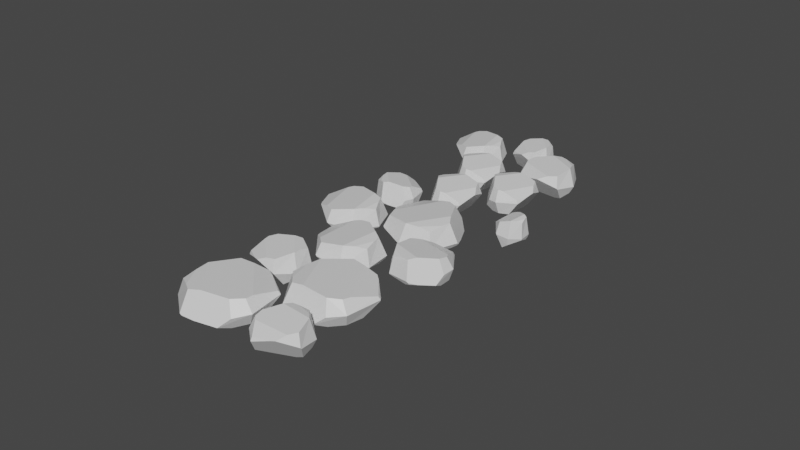 # Source: Path.blend  (saved by Blender 2.91.10; exported with 4.5.12 LTS)
import bpy
from mathutils import Matrix  # noqa: F401  (used for matrix-valued properties, if any)

bpy.ops.wm.read_factory_settings(use_empty=True)
scene = bpy.context.scene
scene.name = 'Scene'

# ---- collections
col_collection = bpy.data.collections.new('Collection'); scene.collection.children.link(col_collection)

# ---- materials (node trees are filled in below, after node groups)
mat_material = bpy.data.materials.new('Material')
mat_material.alpha_threshold = 0.0
mat_material.use_transparent_shadow = False
mat_material.line_color = (0.0, 0.0, 0.0, 1.0)

# ---- material node trees
mat_material.use_nodes = True; mat_material.node_tree.nodes.clear()
_N = mat_material.node_tree.nodes; _L = mat_material.node_tree.links
n0 = _N.new('ShaderNodeOutputMaterial'); n0.name = 'Material Output'; n0.location = (300, 300)
n1 = _N.new('ShaderNodeBsdfPrincipled'); n1.name = 'Principled BSDF'; n1.location = (10, 300)
n1.distribution = 'GGX'
n1.subsurface_method = 'BURLEY'
n1.inputs[2].default_value = 0.4
n1.inputs[3].default_value = 1.45
n1.inputs[27].default_value = (0.0, 0.0, 0.0, 1.0)
n1.inputs[28].default_value = 1.0
_L.new(n1.outputs[0], n0.inputs[0])
n0.is_active_output = True

# ---- world
world_world = bpy.data.worlds.new('World'); scene.world = world_world
world_world.use_nodes = True; world_world.node_tree.nodes.clear()
_N = world_world.node_tree.nodes; _L = world_world.node_tree.links
n0 = _N.new('ShaderNodeOutputWorld'); n0.name = 'World Output'; n0.location = (300, 300)
n1 = _N.new('ShaderNodeBackground'); n1.name = 'Background'; n1.location = (10, 300)
n1.inputs[0].default_value = (0.05088, 0.05088, 0.05088, 1.0)
_L.new(n1.outputs[0], n0.inputs[0])
n0.is_active_output = True
world_world.color = (0.05088, 0.05088, 0.05088)
world_world.use_sun_shadow = False
world_world.sun_shadow_jitter_overblur = 0.0

# ---- meshes
me_cube_013 = bpy.data.meshes.new('Cube.013')
me_cube_013.from_pydata([(3.878, -17.4, 0.9222), (4.988, -16.29, 0.627), (3.768, -17.51, 0.627), (3.538, -16.9, 0.627), (5.217, -16.9, 0.627), (4.965, -16.32, 0.6882), (4.344, -17.73, 0.627), (4.378, -17.73, 0.599), (5.101, -17.21, 0.627), (4.378, -17.7, 0.5609), (4.581, -17.62, 0.5442), (4.955, -17.41, 0.4843), (4.98, -16.3, 0.6073), (3.775, -16.3, 0.6455), (3.756, -16.33, 0.627), (4.941, -16.28, 0.627), (4.349, -16.15, 0.7421), (4.487, -16.17, 0.7234), (3.776, -17.51, 0.6059), (3.634, -16.9, 0.4774), (4.257, -17.64, 0.5267), (3.783, -16.66, 0.3767), (5.068, -16.9, 0.3937), (4.974, -17.18, 0.3953), (4.959, -16.6, 0.3832), (3.963, -16.7, 0.3435), (4.435, -17.23, 0.3738), (4.154, -17.46, 0.958), (3.822, -17.15, 0.9555), (3.75, -16.9, 0.9578), (4.338, -17.52, 0.9614), (5.076, -16.9, 0.8477), (5.037, -16.76, 0.8292), (4.977, -17.13, 0.8903), (3.858, -16.38, 0.8693), (4.106, -16.28, 0.8321), (4.525, -17.38, 0.968), (3.751, -16.9, 0.9579), (2.879, -0.1378, 0.1157), (0.4114, -2.413, 0.2019), (3.02, -0.04056, -0.21), (3.466, -1.323, -0.1244), (-0.03456, -1.131, 0.1163), (0.4794, -2.345, 0.254), (1.832, 0.4723, -0.1697), (1.752, 0.4547, -0.1912), (0.2254, -0.5081, 0.03954), (1.739, 0.3896, -0.2237), (1.306, 0.2436, -0.1955), (0.4941, -0.1845, -0.1583), (0.4208, -2.407, 0.1802), (2.945, -2.53, 0.04483), (2.981, -2.486, 0.01899), (0.5076, -2.455, 0.1986), (1.77, -2.745, 0.2517), (1.478, -2.697, 0.2495), (2.997, -0.06409, -0.2279), (3.22, -1.37, -0.2569), (1.976, 0.2367, -0.2625), (2.864, -1.888, -0.2873), (0.2023, -1.24, -0.1332), (0.4149, -0.6735, -0.1995), (0.4112, -1.873, -0.101), (2.48, -1.805, -0.3011), (1.535, -0.6435, -0.3072), (2.318, 0.03257, 0.1786), (2.993, -0.6605, 0.1901), (3.13, -1.168, 0.2294), (1.94, 0.1639, 0.1979), (0.3294, -1.061, 0.3119), (0.3985, -1.364, 0.3157), (0.562, -0.5972, 0.2961), (2.848, -2.261, 0.2594), (2.312, -2.467, 0.2794), (1.543, -0.08525, 0.257), (3.128, -1.176, 0.2303), (1.174, -3.31, 0.3238), (-1.793, -4.826, 0.3907), (1.35, -3.271, -0.0003051), (1.428, -4.609, 0.1004), (-1.872, -3.489, 0.29), (-1.713, -4.776, 0.4433), (0.3511, -2.466, 0.01953), (0.271, -2.463, -0.002992), (-1.454, -2.967, 0.2126), (0.2422, -2.523, -0.03523), (-0.2112, -2.547, -0.01222), (-1.102, -2.739, 0.01649), (-1.782, -4.824, 0.3691), (0.6005, -5.615, 0.2706), (0.6473, -5.584, 0.2449), (-1.713, -4.892, 0.3891), (-0.5878, -5.499, 0.4621), (-0.854, -5.376, 0.4554), (1.322, -3.289, -0.01845), (1.186, -4.596, -0.03514), (0.4296, -2.734, -0.0696), (0.7096, -4.998, -0.06695), (-1.664, -3.668, 0.04476), (-1.307, -3.187, -0.02246), (-1.635, -4.326, 0.08424), (0.3665, -4.818, -0.08683), (-0.2253, -3.46, -0.1144), (0.6811, -2.996, 0.3775), (1.14, -3.835, 0.4034), (1.133, -4.355, 0.4481), (0.3547, -2.77, 0.3905), (-1.515, -3.508, 0.4901), (-1.53, -3.816, 0.4969), (-1.168, -3.127, 0.4744), (0.5695, -5.322, 0.4818), (0.002929, -5.376, 0.4955), (-0.09264, -2.9, 0.4456), (1.129, -4.361, 0.4491), (-1.372, -2.384, 0.4017), (-1.363, -0.3269, 0.1284), (-1.431, -2.57, 0.1047), (-2.194, -2.197, 0.1405), (-0.6001, -0.7006, 0.09253), (-1.353, -0.3718, 0.1891), (-0.6912, -2.264, 0.07777), (-0.6685, -2.227, 0.04906), (-0.4349, -1.098, 0.08101), (-0.6971, -2.202, 0.01217), (-0.5778, -1.945, -0.006489), (-0.4271, -1.402, -0.06665), (-1.366, -0.3393, 0.1086), (-2.504, -1.415, 0.1812), (-2.502, -1.455, 0.162), (-1.422, -0.3517, 0.1306), (-2.079, -0.7611, 0.2687), (-1.934, -0.6555, 0.2452), (-1.435, -2.555, 0.08372), (-2.13, -2.104, -0.0116), (-0.8723, -2.25, -0.01558), (-2.222, -1.738, -0.1049), (-0.7837, -0.8214, -0.1363), (-0.6231, -1.171, -0.1454), (-1.157, -0.6347, -0.1293), (-2.024, -1.611, -0.145), (-1.095, -1.696, -0.1538), (-1.049, -2.197, 0.4267), (-1.649, -2.192, 0.4489), (-1.933, -2.025, 0.465), (-0.827, -2.084, 0.4223), (-0.694, -0.8376, 0.3171), (-0.8616, -0.7375, 0.3065), (-0.5821, -1.139, 0.3518), (-2.31, -1.431, 0.3984), (-2.176, -1.107, 0.3593), (-0.7662, -1.792, 0.4299), (-1.935, -2.021, 0.4652), (0.9566, -6.131, 0.4793), (3.547, -6.449, 0.2543), (0.7331, -6.163, 0.1775), (1.276, -5.245, 0.1486), (3.004, -7.366, 0.2832), (3.489, -6.431, 0.314), (1.048, -7.113, 0.2274), (1.092, -7.156, 0.202), (2.489, -7.537, 0.2792), (1.127, -7.139, 0.1636), (1.439, -7.317, 0.1619), (2.108, -7.578, 0.1283), (3.532, -6.451, 0.2342), (2.289, -4.921, 0.1757), (2.238, -4.927, 0.1562), (3.522, -6.372, 0.2503), (3.068, -5.468, 0.3156), (3.187, -5.666, 0.3084), (0.7533, -6.169, 0.1569), (1.389, -5.395, 0.006931), (1.084, -6.93, 0.1187), (1.86, -5.356, -0.08586), (2.874, -7.223, 0.03825), (2.419, -7.392, 0.03712), (3.145, -6.779, 0.01383), (2.001, -5.628, -0.1039), (1.804, -6.765, -0.02673), (1.16, -6.535, 0.5382), (1.224, -5.789, 0.5036), (1.461, -5.448, 0.496), (1.281, -6.82, 0.5572), (2.837, -7.145, 0.4924), (2.979, -6.953, 0.4682), (2.446, -7.24, 0.5308), (2.246, -5.068, 0.4074), (2.641, -5.279, 0.3883), (1.643, -6.92, 0.5766), (1.466, -5.445, 0.4961), (-0.02052, -6.527, 0.5409), (-0.6758, -8.73, 0.4983), (-0.01828, -6.455, 0.2289), (0.6858, -7.048, 0.2596), (-1.38, -8.138, 0.4675), (-0.6518, -8.661, 0.553), (-0.8764, -6.564, 0.279), (-0.9201, -6.605, 0.2564), (-1.45, -7.686, 0.4231), (-0.9107, -6.652, 0.2217), (-1.109, -6.887, 0.2382), (-1.431, -7.421, 0.2473), (-0.6756, -8.726, 0.4775), (0.8145, -7.927, 0.3656), (0.8167, -7.891, 0.3427), (-0.6063, -8.722, 0.4943), (0.2335, -8.445, 0.5459), (0.04678, -8.519, 0.5429), (-0.02657, -6.479, 0.21), (0.5395, -7.176, 0.1257), (-0.7266, -6.663, 0.1793), (0.5031, -7.611, 0.06931), (-1.241, -8.145, 0.2217), (-1.318, -7.743, 0.1844), (-0.902, -8.443, 0.2269), (0.2496, -7.697, 0.05564), (-0.6929, -7.343, 0.09195), (-0.3956, -6.617, 0.6041), (0.2327, -6.789, 0.5913), (0.4895, -7.037, 0.6083), (-0.6569, -6.67, 0.625), (-1.164, -7.948, 0.6653), (-1.021, -8.103, 0.6561), (-1.187, -7.593, 0.6729), (0.698, -7.78, 0.586), (0.4591, -8.087, 0.5908), (-0.7947, -6.95, 0.6675), (0.4906, -7.042, 0.6089), (0.7376, -8.663, 0.5955), (3.237, -10.3, 0.4548), (0.5154, -8.602, 0.2867), (1.537, -7.94, 0.2572), (2.215, -10.96, 0.4843), (3.181, -10.25, 0.5125), (0.3507, -9.725, 0.3639), (0.3758, -9.793, 0.3407), (1.603, -10.88, 0.4677), (0.4232, -9.795, 0.3028), (0.6507, -10.13, 0.3139), (1.203, -10.74, 0.3055), (3.222, -10.29, 0.4342), (2.733, -8.114, 0.3092), (2.68, -8.096, 0.2882), (3.25, -10.21, 0.4485), (3.241, -9.054, 0.4834), (3.262, -9.316, 0.4835), (0.5345, -8.619, 0.2668), (1.587, -8.158, 0.1213), (0.4887, -9.564, 0.2527), (2.095, -8.359, 0.04191), (2.172, -10.76, 0.232), (1.622, -10.71, 0.2201), (2.676, -10.45, 0.2075), (2.102, -8.708, 0.03315), (1.318, -9.764, 0.1257), (0.7357, -9.174, 0.6683), (1.182, -8.447, 0.6217), (1.597, -8.218, 0.6149), (0.7125, -9.524, 0.6964), (2.141, -10.64, 0.6848), (2.386, -10.51, 0.6614), (1.691, -10.54, 0.7132), (2.598, -8.228, 0.5429), (2.896, -8.643, 0.5398), (1.03, -9.805, 0.7286), (1.604, -8.218, 0.6152), (2.99, -14.14, 0.7911), (1.144, -13.16, 0.6324), (3.047, -14.27, 0.488), (2.379, -14.75, 0.5599), (1.812, -12.67, 0.5605), (1.203, -13.17, 0.6899), (3.118, -13.48, 0.4625), (3.089, -13.44, 0.4356), (2.229, -12.71, 0.5239), (3.045, -13.46, 0.401), (2.873, -13.23, 0.394), (2.458, -12.85, 0.3609), (1.147, -13.17, 0.6122), (1.569, -14.66, 0.6494), (1.599, -14.67, 0.6281), (1.138, -13.22, 0.6345), (1.223, -13.99, 0.7628), (1.193, -13.81, 0.7422), (3.026, -14.26, 0.4682), (2.288, -14.65, 0.413), (2.998, -13.63, 0.3746), (1.905, -14.55, 0.3424), (1.771, -12.88, 0.3311), (2.146, -12.91, 0.2996), (1.439, -13.12, 0.3561), (1.877, -14.32, 0.3055), (2.379, -13.56, 0.2726), (2.985, -13.77, 0.8192), (2.708, -14.29, 0.8542), (2.436, -14.46, 0.8852), (2.989, -13.52, 0.8164), (1.945, -12.82, 0.7774), (1.778, -12.92, 0.7759), (2.267, -12.87, 0.793), (1.729, -14.5, 0.8596), (1.501, -14.23, 0.8357), (2.766, -13.34, 0.8386), (2.431, -14.46, 0.8857), (5.22, -14.35, 0.7222), (3.373, -13.38, 0.5635), (5.276, -14.48, 0.419), (4.608, -14.97, 0.4909), (4.041, -12.89, 0.4915), (3.433, -13.39, 0.6209), (5.348, -13.7, 0.3935), (5.319, -13.66, 0.3666), (4.459, -12.93, 0.455), (5.275, -13.67, 0.3321), (5.103, -13.45, 0.3251), (4.688, -13.06, 0.2919), (3.377, -13.38, 0.5432), (3.798, -14.87, 0.5804), (3.829, -14.89, 0.5592), (3.368, -13.44, 0.5655), (3.453, -14.2, 0.6938), (3.423, -14.03, 0.6733), (5.256, -14.48, 0.3992), (4.518, -14.87, 0.344), (5.227, -13.85, 0.3057), (4.135, -14.77, 0.2735), (4.001, -13.1, 0.2622), (4.376, -13.12, 0.2307), (3.668, -13.33, 0.2871), (4.106, -14.54, 0.2365), (4.609, -13.78, 0.2036), (5.215, -13.99, 0.7503), (4.938, -14.5, 0.7852), (4.665, -14.67, 0.8162), (5.219, -13.74, 0.7474), (4.175, -13.04, 0.7084), (4.008, -13.14, 0.7069), (4.497, -13.09, 0.724), (3.959, -14.72, 0.7906), (3.73, -14.45, 0.7668), (4.996, -13.55, 0.7696), (4.661, -14.67, 0.8167), (4.167, -12.25, 0.6623), (2.321, -11.28, 0.5035), (4.224, -12.38, 0.3591), (3.556, -12.87, 0.431), (2.989, -10.79, 0.4316), (2.38, -11.29, 0.561), (4.295, -11.6, 0.3336), (4.266, -11.56, 0.3067), (3.406, -10.83, 0.3951), (4.222, -11.57, 0.2721), (4.05, -11.35, 0.2652), (3.635, -10.96, 0.232), (2.324, -11.28, 0.4833), (2.746, -12.77, 0.5205), (2.776, -12.79, 0.4993), (2.315, -11.34, 0.5056), (2.4, -12.1, 0.6339), (2.37, -11.93, 0.6133), (4.203, -12.38, 0.3393), (3.465, -12.76, 0.2841), (4.175, -11.74, 0.2457), (3.082, -12.67, 0.2135), (2.948, -11.0, 0.2022), (3.323, -11.02, 0.1708), (2.616, -11.23, 0.2272), (3.054, -12.44, 0.1766), (3.556, -11.68, 0.1437), (4.162, -11.89, 0.6903), (3.885, -12.4, 0.7253), (3.613, -12.57, 0.7563), (4.166, -11.64, 0.6875), (3.122, -10.94, 0.6485), (2.955, -11.04, 0.647), (3.444, -10.99, 0.6641), (2.906, -12.62, 0.7307), (2.678, -12.35, 0.7068), (3.943, -11.45, 0.7097), (3.608, -12.57, 0.7568), (3.351, -8.142, 0.4886), (5.861, -7.66, 0.2272), (3.131, -8.228, 0.1894), (3.363, -7.205, 0.1661), (5.629, -8.684, 0.2504), (5.805, -7.664, 0.2878), (3.714, -9.028, 0.2225), (3.767, -9.054, 0.196), (5.197, -8.997, 0.2505), (3.792, -9.026, 0.1574), (4.138, -9.101, 0.1493), (4.842, -9.145, 0.1039), (5.846, -7.666, 0.2072), (4.217, -6.6, 0.1849), (4.17, -6.62, 0.1659), (5.814, -7.596, 0.2245), (5.121, -6.886, 0.3076), (5.292, -7.036, 0.2962), (3.15, -8.227, 0.1685), (3.504, -7.307, 0.02103), (3.686, -8.842, 0.1159), (3.928, -7.126, -0.07706), (5.448, -8.58, 0.009142), (5.071, -8.874, 0.01142), (5.567, -8.082, -0.01266), (4.141, -7.338, -0.1006), (4.303, -8.467, -0.03627), (3.667, -8.463, 0.5395), (3.501, -7.743, 0.5142), (3.62, -7.352, 0.5083), (3.867, -8.696, 0.5532), (5.42, -8.534, 0.4646), (5.494, -8.31, 0.4413), (5.084, -8.741, 0.5066), (4.236, -6.758, 0.415), (4.669, -6.838, 0.3882), (4.237, -8.681, 0.5667), (3.624, -7.348, 0.5083), (2.154, -4.481, 0.3739), (3.603, -3.034, 0.07773), (2.011, -4.624, 0.07773), (1.71, -3.829, 0.07773), (3.903, -3.829, 0.07773), (3.573, -3.064, 0.1391), (2.762, -4.907, 0.07773), (2.807, -4.901, 0.04963), (3.751, -4.232, 0.07773), (2.807, -4.869, 0.01142), (3.072, -4.766, -0.005292), (3.561, -4.483, -0.06542), (3.593, -3.044, 0.05798), (2.019, -3.043, 0.09628), (1.994, -3.077, 0.07773), (3.542, -3.011, 0.07773), (2.769, -2.842, 0.1932), (2.95, -2.867, 0.1745), (2.021, -4.614, 0.05656), (1.835, -3.829, -0.07226), (2.649, -4.789, -0.02285), (2.029, -3.516, -0.1733), (3.708, -3.829, -0.1563), (3.585, -4.194, -0.1546), (3.565, -3.439, -0.1668), (2.264, -3.564, -0.2066), (2.881, -4.257, -0.1762), (2.515, -4.56, 0.4097), (2.08, -4.146, 0.4072), (1.986, -3.829, 0.4096), (2.754, -4.629, 0.4132), (3.719, -3.829, 0.2991), (3.667, -3.645, 0.2805), (3.589, -4.119, 0.3419), (2.128, -3.152, 0.3208), (2.452, -3.013, 0.2835), (2.999, -4.457, 0.4198), (1.988, -3.825, 0.4097), (5.183, -15.66, 0.7802), (7.339, -15.25, 0.5144), (4.998, -15.74, 0.482), (5.197, -14.86, 0.462), (7.14, -16.13, 0.5343), (7.29, -15.25, 0.575), (5.498, -16.42, 0.5104), (5.544, -16.44, 0.4837), (6.769, -16.39, 0.5344), (5.566, -16.42, 0.4452), (5.862, -16.48, 0.436), (6.466, -16.52, 0.3886), (7.327, -15.25, 0.4945), (5.93, -14.34, 0.4808), (5.889, -14.36, 0.4619), (7.299, -15.19, 0.5121), (6.704, -14.58, 0.5996), (6.85, -14.71, 0.5872), (5.015, -15.73, 0.4611), (5.321, -14.95, 0.3166), (5.476, -16.26, 0.4049), (5.685, -14.79, 0.2183), (6.987, -16.04, 0.2946), (6.664, -16.29, 0.2968), (7.09, -15.61, 0.2744), (5.868, -14.98, 0.1935), (6.006, -15.94, 0.2528), (5.454, -15.93, 0.8289), (5.311, -15.31, 0.8068), (5.414, -14.98, 0.8021), (5.625, -16.13, 0.8411), (6.958, -15.99, 0.7491), (7.022, -15.8, 0.7265), (6.67, -16.17, 0.7911), (5.943, -14.47, 0.7096), (6.315, -14.54, 0.6814), (5.943, -16.12, 0.8536), (5.418, -14.98, 0.8021), (2.047, -16.87, 0.9461), (3.007, -14.87, 0.6519), (1.929, -17.05, 0.6503), (1.343, -16.34, 0.6665), (3.593, -15.58, 0.6357), (2.991, -14.91, 0.7132), (2.799, -17.08, 0.6355), (2.84, -17.06, 0.6069), (3.578, -16.05, 0.6318), (2.826, -17.03, 0.5692), (3.061, -16.83, 0.5504), (3.46, -16.36, 0.4877), (2.999, -14.88, 0.6322), (1.387, -15.43, 0.6925), (1.371, -15.47, 0.6738), (2.937, -14.87, 0.6531), (2.093, -14.97, 0.7818), (2.285, -14.93, 0.7602), (1.934, -17.04, 0.6292), (1.46, -16.29, 0.515), (2.634, -17.0, 0.5384), (1.542, -15.9, 0.4161), (3.376, -15.64, 0.4048), (3.377, -16.06, 0.4026), (3.092, -15.29, 0.4021), (1.798, -15.87, 0.3788), (2.675, -16.37, 0.39), (2.448, -16.83, 0.9757), (1.857, -16.55, 0.9855), (1.65, -16.26, 0.994), (2.718, -16.81, 0.9747), (3.42, -15.65, 0.8594), (3.301, -15.48, 0.8443), (3.392, -16.0, 0.8995), (1.552, -15.51, 0.9135), (1.834, -15.26, 0.8739), (2.909, -16.55, 0.9805), (1.65, -16.26, 0.9941), (5.384, -9.664, 0.5085), (4.197, -10.97, 0.4114), (5.404, -9.666, 0.203), (5.68, -10.29, 0.2434), (3.922, -10.34, 0.3709), (4.238, -10.92, 0.467), (4.789, -9.456, 0.226), (4.745, -9.474, 0.2019), (4.026, -10.01, 0.3327), (4.735, -9.514, 0.1672), (4.522, -9.608, 0.1739), (4.125, -9.868, 0.1648), (4.199, -10.97, 0.3911), (5.472, -10.92, 0.3367), (5.485, -10.9, 0.3148), (4.247, -10.98, 0.4096), (4.909, -11.06, 0.4888), (4.757, -11.05, 0.4793), (5.39, -9.683, 0.1838), (5.536, -10.36, 0.1055), (4.855, -9.588, 0.1306), (5.363, -10.65, 0.04178), (4.008, -10.43, 0.133), (4.091, -10.13, 0.1008), (4.137, -10.74, 0.1429), (5.163, -10.63, 0.01969), (4.647, -10.08, 0.03441), (5.102, -9.594, 0.5584), (5.468, -9.916, 0.5609), (5.558, -10.17, 0.5808), (4.908, -9.543, 0.5706), (4.135, -10.25, 0.5746), (4.179, -10.4, 0.5671), (4.239, -9.995, 0.5873), (5.447, -10.74, 0.5525), (5.182, -10.88, 0.5454), (4.721, -9.683, 0.6039), (5.557, -10.17, 0.5814), (-0.7728, -11.65, 0.8287), (0.4946, -11.83, 0.5691), (-0.8659, -11.69, 0.5322), (-0.602, -11.25, 0.5182), (0.2307, -12.27, 0.583), (0.4632, -11.81, 0.6292), (-0.715, -12.15, 0.5562), (-0.6923, -12.17, 0.5296), (-0.01863, -12.35, 0.5811), (-0.6734, -12.17, 0.4916), (-0.5221, -12.26, 0.4822), (-0.1959, -12.39, 0.4354), (0.4884, -11.83, 0.5493), (-0.1127, -11.09, 0.5407), (-0.1363, -11.09, 0.5218), (0.4824, -11.79, 0.5672), (0.2584, -11.34, 0.6575), (0.3167, -11.44, 0.6445), (-0.8551, -11.7, 0.5114), (-0.5398, -11.33, 0.3734), (-0.692, -12.07, 0.4525), (-0.3069, -11.33, 0.2771), (0.1799, -12.22, 0.3456), (-0.04057, -12.31, 0.3459), (0.312, -12.01, 0.3284), (-0.2374, -11.46, 0.2514), (-0.3358, -12.01, 0.3041), (-0.6768, -11.84, 0.8754), (-0.6447, -11.48, 0.8574), (-0.5299, -11.31, 0.8549), (-0.6192, -11.97, 0.8863), (0.1389, -12.14, 0.7968), (0.2089, -12.05, 0.7757), (-0.05234, -12.18, 0.8371), (-0.1452, -11.14, 0.7669), (0.04762, -11.24, 0.7387), (-0.4446, -12.02, 0.899), (-0.5272, -11.31, 0.855)], [], [(18, 2, 3, 19), (36, 37, 29, 28, 27, 30), (12, 15, 1), (34, 37, 36, 33, 31, 32, 35), (15, 17, 5, 1), (27, 28, 0), (9, 10, 7), (22, 4, 8, 11, 23), (22, 23, 26, 25, 24), (35, 32, 5, 17, 16), (19, 3, 14, 21), (9, 7, 6, 2, 18, 20), (19, 21, 25, 26, 20, 18), (14, 13, 16, 17, 15, 12, 24, 25, 21), (20, 26, 23, 11, 10, 9), (12, 1, 4, 22, 24), (33, 36, 30, 6, 7, 10, 11, 8), (2, 0, 28, 29, 3), (6, 30, 27, 0, 2), (13, 34, 35, 16), (3, 29, 37, 34, 13, 14), (1, 5, 32, 31, 4), (4, 31, 33, 8), (56, 40, 41, 57), (74, 75, 67, 66, 65, 68), (50, 53, 39), (72, 75, 74, 71, 69, 70, 73), (53, 55, 43, 39), (65, 66, 38), (47, 48, 45), (60, 42, 46, 49, 61), (60, 61, 64, 63, 62), (73, 70, 43, 55, 54), (57, 41, 52, 59), (47, 45, 44, 40, 56, 58), (57, 59, 63, 64, 58, 56), (52, 51, 54, 55, 53, 50, 62, 63, 59), (58, 64, 61, 49, 48, 47), (50, 39, 42, 60, 62), (71, 74, 68, 44, 45, 48, 49, 46), (40, 38, 66, 67, 41), (44, 68, 65, 38, 40), (51, 72, 73, 54), (41, 67, 75, 72, 51, 52), (39, 43, 70, 69, 42), (42, 69, 71, 46), (94, 78, 79, 95), (112, 113, 105, 104, 103, 106), (88, 91, 77), (110, 113, 112, 109, 107, 108, 111), (91, 93, 81, 77), (103, 104, 76), (85, 86, 83), (98, 80, 84, 87, 99), (98, 99, 102, 101, 100), (111, 108, 81, 93, 92), (95, 79, 90, 97), (85, 83, 82, 78, 94, 96), (95, 97, 101, 102, 96, 94), (90, 89, 92, 93, 91, 88, 100, 101, 97), (96, 102, 99, 87, 86, 85), (88, 77, 80, 98, 100), (109, 112, 106, 82, 83, 86, 87, 84), (78, 76, 104, 105, 79), (82, 106, 103, 76, 78), (89, 110, 111, 92), (79, 105, 113, 110, 89, 90), (77, 81, 108, 107, 80), (80, 107, 109, 84), (132, 116, 117, 133), (150, 151, 143, 142, 141, 144), (126, 129, 115), (148, 151, 150, 147, 145, 146, 149), (129, 131, 119, 115), (141, 142, 114), (123, 124, 121), (136, 118, 122, 125, 137), (136, 137, 140, 139, 138), (149, 146, 119, 131, 130), (133, 117, 128, 135), (123, 121, 120, 116, 132, 134), (133, 135, 139, 140, 134, 132), (128, 127, 130, 131, 129, 126, 138, 139, 135), (134, 140, 137, 125, 124, 123), (126, 115, 118, 136, 138), (147, 150, 144, 120, 121, 124, 125, 122), (116, 114, 142, 143, 117), (120, 144, 141, 114, 116), (127, 148, 149, 130), (117, 143, 151, 148, 127, 128), (115, 119, 146, 145, 118), (118, 145, 147, 122), (170, 154, 155, 171), (188, 189, 181, 180, 179, 182), (164, 167, 153), (186, 189, 188, 185, 183, 184, 187), (167, 169, 157, 153), (179, 180, 152), (161, 162, 159), (174, 156, 160, 163, 175), (174, 175, 178, 177, 176), (187, 184, 157, 169, 168), (171, 155, 166, 173), (161, 159, 158, 154, 170, 172), (171, 173, 177, 178, 172, 170), (166, 165, 168, 169, 167, 164, 176, 177, 173), (172, 178, 175, 163, 162, 161), (164, 153, 156, 174, 176), (185, 188, 182, 158, 159, 162, 163, 160), (154, 152, 180, 181, 155), (158, 182, 179, 152, 154), (165, 186, 187, 168), (155, 181, 189, 186, 165, 166), (153, 157, 184, 183, 156), (156, 183, 185, 160), (208, 192, 193, 209), (226, 227, 219, 218, 217, 220), (202, 205, 191), (224, 227, 226, 223, 221, 222, 225), (205, 207, 195, 191), (217, 218, 190), (199, 200, 197), (212, 194, 198, 201, 213), (212, 213, 216, 215, 214), (225, 222, 195, 207, 206), (209, 193, 204, 211), (199, 197, 196, 192, 208, 210), (209, 211, 215, 216, 210, 208), (204, 203, 206, 207, 205, 202, 214, 215, 211), (210, 216, 213, 201, 200, 199), (202, 191, 194, 212, 214), (223, 226, 220, 196, 197, 200, 201, 198), (192, 190, 218, 219, 193), (196, 220, 217, 190, 192), (203, 224, 225, 206), (193, 219, 227, 224, 203, 204), (191, 195, 222, 221, 194), (194, 221, 223, 198), (246, 230, 231, 247), (264, 265, 257, 256, 255, 258), (240, 243, 229), (262, 265, 264, 261, 259, 260, 263), (243, 245, 233, 229), (255, 256, 228), (237, 238, 235), (250, 232, 236, 239, 251), (250, 251, 254, 253, 252), (263, 260, 233, 245, 244), (247, 231, 242, 249), (237, 235, 234, 230, 246, 248), (247, 249, 253, 254, 248, 246), (242, 241, 244, 245, 243, 240, 252, 253, 249), (248, 254, 251, 239, 238, 237), (240, 229, 232, 250, 252), (261, 264, 258, 234, 235, 238, 239, 236), (230, 228, 256, 257, 231), (234, 258, 255, 228, 230), (241, 262, 263, 244), (231, 257, 265, 262, 241, 242), (229, 233, 260, 259, 232), (232, 259, 261, 236), (284, 268, 269, 285), (302, 303, 295, 294, 293, 296), (278, 281, 267), (300, 303, 302, 299, 297, 298, 301), (281, 283, 271, 267), (293, 294, 266), (275, 276, 273), (288, 270, 274, 277, 289), (288, 289, 292, 291, 290), (301, 298, 271, 283, 282), (285, 269, 280, 287), (275, 273, 272, 268, 284, 286), (285, 287, 291, 292, 286, 284), (280, 279, 282, 283, 281, 278, 290, 291, 287), (286, 292, 289, 277, 276, 275), (278, 267, 270, 288, 290), (299, 302, 296, 272, 273, 276, 277, 274), (268, 266, 294, 295, 269), (272, 296, 293, 266, 268), (279, 300, 301, 282), (269, 295, 303, 300, 279, 280), (267, 271, 298, 297, 270), (270, 297, 299, 274), (322, 306, 307, 323), (340, 341, 333, 332, 331, 334), (316, 319, 305), (338, 341, 340, 337, 335, 336, 339), (319, 321, 309, 305), (331, 332, 304), (313, 314, 311), (326, 308, 312, 315, 327), (326, 327, 330, 329, 328), (339, 336, 309, 321, 320), (323, 307, 318, 325), (313, 311, 310, 306, 322, 324), (323, 325, 329, 330, 324, 322), (318, 317, 320, 321, 319, 316, 328, 329, 325), (324, 330, 327, 315, 314, 313), (316, 305, 308, 326, 328), (337, 340, 334, 310, 311, 314, 315, 312), (306, 304, 332, 333, 307), (310, 334, 331, 304, 306), (317, 338, 339, 320), (307, 333, 341, 338, 317, 318), (305, 309, 336, 335, 308), (308, 335, 337, 312), (360, 344, 345, 361), (378, 379, 371, 370, 369, 372), (354, 357, 343), (376, 379, 378, 375, 373, 374, 377), (357, 359, 347, 343), (369, 370, 342), (351, 352, 349), (364, 346, 350, 353, 365), (364, 365, 368, 367, 366), (377, 374, 347, 359, 358), (361, 345, 356, 363), (351, 349, 348, 344, 360, 362), (361, 363, 367, 368, 362, 360), (356, 355, 358, 359, 357, 354, 366, 367, 363), (362, 368, 365, 353, 352, 351), (354, 343, 346, 364, 366), (375, 378, 372, 348, 349, 352, 353, 350), (344, 342, 370, 371, 345), (348, 372, 369, 342, 344), (355, 376, 377, 358), (345, 371, 379, 376, 355, 356), (343, 347, 374, 373, 346), (346, 373, 375, 350), (398, 382, 383, 399), (416, 417, 409, 408, 407, 410), (392, 395, 381), (414, 417, 416, 413, 411, 412, 415), (395, 397, 385, 381), (407, 408, 380), (389, 390, 387), (402, 384, 388, 391, 403), (402, 403, 406, 405, 404), (415, 412, 385, 397, 396), (399, 383, 394, 401), (389, 387, 386, 382, 398, 400), (399, 401, 405, 406, 400, 398), (394, 393, 396, 397, 395, 392, 404, 405, 401), (400, 406, 403, 391, 390, 389), (392, 381, 384, 402, 404), (413, 416, 410, 386, 387, 390, 391, 388), (382, 380, 408, 409, 383), (386, 410, 407, 380, 382), (393, 414, 415, 396), (383, 409, 417, 414, 393, 394), (381, 385, 412, 411, 384), (384, 411, 413, 388), (436, 420, 421, 437), (454, 455, 447, 446, 445, 448), (430, 433, 419), (452, 455, 454, 451, 449, 450, 453), (433, 435, 423, 419), (445, 446, 418), (427, 428, 425), (440, 422, 426, 429, 441), (440, 441, 444, 443, 442), (453, 450, 423, 435, 434), (437, 421, 432, 439), (427, 425, 424, 420, 436, 438), (437, 439, 443, 444, 438, 436), (432, 431, 434, 435, 433, 430, 442, 443, 439), (438, 444, 441, 429, 428, 427), (430, 419, 422, 440, 442), (451, 454, 448, 424, 425, 428, 429, 426), (420, 418, 446, 447, 421), (424, 448, 445, 418, 420), (431, 452, 453, 434), (421, 447, 455, 452, 431, 432), (419, 423, 450, 449, 422), (422, 449, 451, 426), (474, 458, 459, 475), (492, 493, 485, 484, 483, 486), (468, 471, 457), (490, 493, 492, 489, 487, 488, 491), (471, 473, 461, 457), (483, 484, 456), (465, 466, 463), (478, 460, 464, 467, 479), (478, 479, 482, 481, 480), (491, 488, 461, 473, 472), (475, 459, 470, 477), (465, 463, 462, 458, 474, 476), (475, 477, 481, 482, 476, 474), (470, 469, 472, 473, 471, 468, 480, 481, 477), (476, 482, 479, 467, 466, 465), (468, 457, 460, 478, 480), (489, 492, 486, 462, 463, 466, 467, 464), (458, 456, 484, 485, 459), (462, 486, 483, 456, 458), (469, 490, 491, 472), (459, 485, 493, 490, 469, 470), (457, 461, 488, 487, 460), (460, 487, 489, 464), (512, 496, 497, 513), (530, 531, 523, 522, 521, 524), (506, 509, 495), (528, 531, 530, 527, 525, 526, 529), (509, 511, 499, 495), (521, 522, 494), (503, 504, 501), (516, 498, 502, 505, 517), (516, 517, 520, 519, 518), (529, 526, 499, 511, 510), (513, 497, 508, 515), (503, 501, 500, 496, 512, 514), (513, 515, 519, 520, 514, 512), (508, 507, 510, 511, 509, 506, 518, 519, 515), (514, 520, 517, 505, 504, 503), (506, 495, 498, 516, 518), (527, 530, 524, 500, 501, 504, 505, 502), (496, 494, 522, 523, 497), (500, 524, 521, 494, 496), (507, 528, 529, 510), (497, 523, 531, 528, 507, 508), (495, 499, 526, 525, 498), (498, 525, 527, 502), (550, 534, 535, 551), (568, 569, 561, 560, 559, 562), (544, 547, 533), (566, 569, 568, 565, 563, 564, 567), (547, 549, 537, 533), (559, 560, 532), (541, 542, 539), (554, 536, 540, 543, 555), (554, 555, 558, 557, 556), (567, 564, 537, 549, 548), (551, 535, 546, 553), (541, 539, 538, 534, 550, 552), (551, 553, 557, 558, 552, 550), (546, 545, 548, 549, 547, 544, 556, 557, 553), (552, 558, 555, 543, 542, 541), (544, 533, 536, 554, 556), (565, 568, 562, 538, 539, 542, 543, 540), (534, 532, 560, 561, 535), (538, 562, 559, 532, 534), (545, 566, 567, 548), (535, 561, 569, 566, 545, 546), (533, 537, 564, 563, 536), (536, 563, 565, 540), (588, 572, 573, 589), (606, 607, 599, 598, 597, 600), (582, 585, 571), (604, 607, 606, 603, 601, 602, 605), (585, 587, 575, 571), (597, 598, 570), (579, 580, 577), (592, 574, 578, 581, 593), (592, 593, 596, 595, 594), (605, 602, 575, 587, 586), (589, 573, 584, 591), (579, 577, 576, 572, 588, 590), (589, 591, 595, 596, 590, 588), (584, 583, 586, 587, 585, 582, 594, 595, 591), (590, 596, 593, 581, 580, 579), (582, 571, 574, 592, 594), (603, 606, 600, 576, 577, 580, 581, 578), (572, 570, 598, 599, 573), (576, 600, 597, 570, 572), (583, 604, 605, 586), (573, 599, 607, 604, 583, 584), (571, 575, 602, 601, 574), (574, 601, 603, 578)])
_uv = me_cube_013.uv_layers.new(name='UVMap')
_uv.uv.foreach_set('vector', [0.4911, 0.0, 0.5, 0.0, 0.5, 0.125, 0.4481, 0.125, 0.6539, 0.804, 0.6198, 0.1334, 0.6149, 0.125, 0.625, 0.06424, 0.8088, 0.7529, 0.6224, 0.8896, 0.4889, 0.4907, 0.5, 0.4839, 0.5, 0.4931, 0.6026, 0.25, 0.6151, 0.1259, 0.6539, 0.804, 0.6149, 0.6914, 0.5809, 0.625, 0.577, 0.5914, 0.5839, 0.3061, 0.5, 0.4839, 0.5372, 0.3935, 0.5345, 0.4859, 0.5, 0.4931, 0.8088, 0.7529, 0.875, 0.6858, 0.875, 0.75, 0.4761, 0.8774, 0.4568, 0.8399, 0.4899, 0.877, 0.4145, 0.625, 0.5, 0.625, 0.5, 0.6919, 0.4194, 0.7618, 0.3993, 0.7014, 0.4145, 0.625, 0.3993, 0.7014, 0.3757, 0.7551, 0.384, 0.2718, 0.3953, 0.545, 0.5839, 0.3061, 0.577, 0.5914, 0.5345, 0.4859, 0.5372, 0.3935, 0.5427, 0.3653, 0.4481, 0.125, 0.5, 0.125, 0.5, 0.2433, 0.4094, 0.178, 0.4761, 0.8774, 0.4899, 0.877, 0.5, 0.8836, 0.5, 1.0, 0.4911, 1.0, 0.4607, 0.9053, 0.4481, 0.125, 0.4094, 0.178, 0.384, 0.2718, 0.3757, 0.7551, 0.4607, 0.9053, 0.4911, 0.0, 0.5, 0.2433, 0.5078, 0.25, 0.5427, 0.3653, 0.5372, 0.3935, 0.5, 0.4839, 0.4889, 0.4907, 0.3953, 0.545, 0.384, 0.2718, 0.4094, 0.178, 0.4607, 0.9053, 0.3757, 0.7551, 0.3993, 0.7014, 0.4194, 0.7618, 0.4568, 0.8399, 0.4761, 0.8774, 0.4889, 0.4907, 0.5, 0.4931, 0.5, 0.625, 0.4145, 0.625, 0.3953, 0.545, 0.6149, 0.6914, 0.7199, 0.738, 0.7499, 0.7621, 0.5, 0.8836, 0.4899, 0.877, 0.4568, 0.8399, 0.4194, 0.7618, 0.5, 0.6919, 0.5, 0.0, 0.625, 0.0, 0.625, 0.06424, 0.6149, 0.125, 0.5, 0.125, 0.5, 0.8836, 0.6224, 0.8896, 0.6279, 0.9338, 0.625, 1.0, 0.5, 1.0, 0.5078, 0.25, 0.6026, 0.25, 0.5839, 0.3061, 0.5427, 0.3653, 0.5, 0.125, 0.6149, 0.125, 0.6151, 0.1259, 0.6026, 0.25, 0.5078, 0.25, 0.5, 0.2433, 0.5, 0.4931, 0.5345, 0.4859, 0.577, 0.5914, 0.5809, 0.625, 0.5, 0.625, 0.5, 0.625, 0.5809, 0.625, 0.6149, 0.6914, 0.5, 0.6919, 0.4911, 0.0, 0.5, 0.0, 0.5, 0.125, 0.4481, 0.125, 0.6539, 0.804, 0.6198, 0.1334, 0.6149, 0.125, 0.625, 0.06424, 0.8088, 0.7529, 0.6224, 0.8896, 0.4889, 0.4907, 0.5, 0.4839, 0.5, 0.4931, 0.6026, 0.25, 0.6151, 0.1259, 0.6539, 0.804, 0.6149, 0.6914, 0.5809, 0.625, 0.577, 0.5914, 0.5839, 0.3061, 0.5, 0.4839, 0.5372, 0.3935, 0.5345, 0.4859, 0.5, 0.4931, 0.8088, 0.7529, 0.875, 0.6858, 0.875, 0.75, 0.4761, 0.8774, 0.4568, 0.8399, 0.4899, 0.877, 0.4145, 0.625, 0.5, 0.625, 0.5, 0.6919, 0.4194, 0.7618, 0.3993, 0.7014, 0.4145, 0.625, 0.3993, 0.7014, 0.3757, 0.7551, 0.384, 0.2718, 0.3953, 0.545, 0.5839, 0.3061, 0.577, 0.5914, 0.5345, 0.4859, 0.5372, 0.3935, 0.5427, 0.3653, 0.4481, 0.125, 0.5, 0.125, 0.5, 0.2433, 0.4094, 0.178, 0.4761, 0.8774, 0.4899, 0.877, 0.5, 0.8836, 0.5, 1.0, 0.4911, 1.0, 0.4607, 0.9053, 0.4481, 0.125, 0.4094, 0.178, 0.384, 0.2718, 0.3757, 0.7551, 0.4607, 0.9053, 0.4911, 0.0, 0.5, 0.2433, 0.5078, 0.25, 0.5427, 0.3653, 0.5372, 0.3935, 0.5, 0.4839, 0.4889, 0.4907, 0.3953, 0.545, 0.384, 0.2718, 0.4094, 0.178, 0.4607, 0.9053, 0.3757, 0.7551, 0.3993, 0.7014, 0.4194, 0.7618, 0.4568, 0.8399, 0.4761, 0.8774, 0.4889, 0.4907, 0.5, 0.4931, 0.5, 0.625, 0.4145, 0.625, 0.3953, 0.545, 0.6149, 0.6914, 0.7199, 0.738, 0.7499, 0.7621, 0.5, 0.8836, 0.4899, 0.877, 0.4568, 0.8399, 0.4194, 0.7618, 0.5, 0.6919, 0.5, 0.0, 0.625, 0.0, 0.625, 0.06424, 0.6149, 0.125, 0.5, 0.125, 0.5, 0.8836, 0.6224, 0.8896, 0.6279, 0.9338, 0.625, 1.0, 0.5, 1.0, 0.5078, 0.25, 0.6026, 0.25, 0.5839, 0.3061, 0.5427, 0.3653, 0.5, 0.125, 0.6149, 0.125, 0.6151, 0.1259, 0.6026, 0.25, 0.5078, 0.25, 0.5, 0.2433, 0.5, 0.4931, 0.5345, 0.4859, 0.577, 0.5914, 0.5809, 0.625, 0.5, 0.625, 0.5, 0.625, 0.5809, 0.625, 0.6149, 0.6914, 0.5, 0.6919, 0.4911, 0.0, 0.5, 0.0, 0.5, 0.125, 0.4481, 0.125, 0.6539, 0.804, 0.6198, 0.1334, 0.6149, 0.125, 0.625, 0.06424, 0.8088, 0.7529, 0.6224, 0.8896, 0.4889, 0.4907, 0.5, 0.4839, 0.5, 0.4931, 0.6026, 0.25, 0.6151, 0.1259, 0.6539, 0.804, 0.6149, 0.6914, 0.5809, 0.625, 0.577, 0.5914, 0.5839, 0.3061, 0.5, 0.4839, 0.5372, 0.3935, 0.5345, 0.4859, 0.5, 0.4931, 0.8088, 0.7529, 0.875, 0.6858, 0.875, 0.75, 0.4761, 0.8774, 0.4568, 0.8399, 0.4899, 0.877, 0.4145, 0.625, 0.5, 0.625, 0.5, 0.6919, 0.4194, 0.7618, 0.3993, 0.7014, 0.4145, 0.625, 0.3993, 0.7014, 0.3757, 0.7551, 0.384, 0.2718, 0.3953, 0.545, 0.5839, 0.3061, 0.577, 0.5914, 0.5345, 0.4859, 0.5372, 0.3935, 0.5427, 0.3653, 0.4481, 0.125, 0.5, 0.125, 0.5, 0.2433, 0.4094, 0.178, 0.4761, 0.8774, 0.4899, 0.877, 0.5, 0.8836, 0.5, 1.0, 0.4911, 1.0, 0.4607, 0.9053, 0.4481, 0.125, 0.4094, 0.178, 0.384, 0.2718, 0.3757, 0.7551, 0.4607, 0.9053, 0.4911, 0.0, 0.5, 0.2433, 0.5078, 0.25, 0.5427, 0.3653, 0.5372, 0.3935, 0.5, 0.4839, 0.4889, 0.4907, 0.3953, 0.545, 0.384, 0.2718, 0.4094, 0.178, 0.4607, 0.9053, 0.3757, 0.7551, 0.3993, 0.7014, 0.4194, 0.7618, 0.4568, 0.8399, 0.4761, 0.8774, 0.4889, 0.4907, 0.5, 0.4931, 0.5, 0.625, 0.4145, 0.625, 0.3953, 0.545, 0.6149, 0.6914, 0.7199, 0.738, 0.7499, 0.7621, 0.5, 0.8836, 0.4899, 0.877, 0.4568, 0.8399, 0.4194, 0.7618, 0.5, 0.6919, 0.5, 0.0, 0.625, 0.0, 0.625, 0.06424, 0.6149, 0.125, 0.5, 0.125, 0.5, 0.8836, 0.6224, 0.8896, 0.6279, 0.9338, 0.625, 1.0, 0.5, 1.0, 0.5078, 0.25, 0.6026, 0.25, 0.5839, 0.3061, 0.5427, 0.3653, 0.5, 0.125, 0.6149, 0.125, 0.6151, 0.1259, 0.6026, 0.25, 0.5078, 0.25, 0.5, 0.2433, 0.5, 0.4931, 0.5345, 0.4859, 0.577, 0.5914, 0.5809, 0.625, 0.5, 0.625, 0.5, 0.625, 0.5809, 0.625, 0.6149, 0.6914, 0.5, 0.6919, 0.4911, 0.0, 0.5, 0.0, 0.5, 0.125, 0.4481, 0.125, 0.6539, 0.804, 0.6198, 0.1334, 0.6149, 0.125, 0.625, 0.06424, 0.8088, 0.7529, 0.6224, 0.8896, 0.4889, 0.4907, 0.5, 0.4839, 0.5, 0.4931, 0.6026, 0.25, 0.6151, 0.1259, 0.6539, 0.804, 0.6149, 0.6914, 0.5809, 0.625, 0.577, 0.5914, 0.5839, 0.3061, 0.5, 0.4839, 0.5372, 0.3935, 0.5345, 0.4859, 0.5, 0.4931, 0.8088, 0.7529, 0.875, 0.6858, 0.875, 0.75, 0.4761, 0.8774, 0.4568, 0.8399, 0.4899, 0.877, 0.4145, 0.625, 0.5, 0.625, 0.5, 0.6919, 0.4194, 0.7618, 0.3993, 0.7014, 0.4145, 0.625, 0.3993, 0.7014, 0.3757, 0.7551, 0.384, 0.2718, 0.3953, 0.545, 0.5839, 0.3061, 0.577, 0.5914, 0.5345, 0.4859, 0.5372, 0.3935, 0.5427, 0.3653, 0.4481, 0.125, 0.5, 0.125, 0.5, 0.2433, 0.4094, 0.178, 0.4761, 0.8774, 0.4899, 0.877, 0.5, 0.8836, 0.5, 1.0, 0.4911, 1.0, 0.4607, 0.9053, 0.4481, 0.125, 0.4094, 0.178, 0.384, 0.2718, 0.3757, 0.7551, 0.4607, 0.9053, 0.4911, 0.0, 0.5, 0.2433, 0.5078, 0.25, 0.5427, 0.3653, 0.5372, 0.3935, 0.5, 0.4839, 0.4889, 0.4907, 0.3953, 0.545, 0.384, 0.2718, 0.4094, 0.178, 0.4607, 0.9053, 0.3757, 0.7551, 0.3993, 0.7014, 0.4194, 0.7618, 0.4568, 0.8399, 0.4761, 0.8774, 0.4889, 0.4907, 0.5, 0.4931, 0.5, 0.625, 0.4145, 0.625, 0.3953, 0.545, 0.6149, 0.6914, 0.7199, 0.738, 0.7499, 0.7621, 0.5, 0.8836, 0.4899, 0.877, 0.4568, 0.8399, 0.4194, 0.7618, 0.5, 0.6919, 0.5, 0.0, 0.625, 0.0, 0.625, 0.06424, 0.6149, 0.125, 0.5, 0.125, 0.5, 0.8836, 0.6224, 0.8896, 0.6279, 0.9338, 0.625, 1.0, 0.5, 1.0, 0.5078, 0.25, 0.6026, 0.25, 0.5839, 0.3061, 0.5427, 0.3653, 0.5, 0.125, 0.6149, 0.125, 0.6151, 0.1259, 0.6026, 0.25, 0.5078, 0.25, 0.5, 0.2433, 0.5, 0.4931, 0.5345, 0.4859, 0.577, 0.5914, 0.5809, 0.625, 0.5, 0.625, 0.5, 0.625, 0.5809, 0.625, 0.6149, 0.6914, 0.5, 0.6919, 0.4911, 0.0, 0.5, 0.0, 0.5, 0.125, 0.4481, 0.125, 0.6539, 0.804, 0.6198, 0.1334, 0.6149, 0.125, 0.625, 0.06424, 0.8088, 0.7529, 0.6224, 0.8896, 0.4889, 0.4907, 0.5, 0.4839, 0.5, 0.4931, 0.6026, 0.25, 0.6151, 0.1259, 0.6539, 0.804, 0.6149, 0.6914, 0.5809, 0.625, 0.577, 0.5914, 0.5839, 0.3061, 0.5, 0.4839, 0.5372, 0.3935, 0.5345, 0.4859, 0.5, 0.4931, 0.8088, 0.7529, 0.875, 0.6858, 0.875, 0.75, 0.4761, 0.8774, 0.4568, 0.8399, 0.4899, 0.877, 0.4145, 0.625, 0.5, 0.625, 0.5, 0.6919, 0.4194, 0.7618, 0.3993, 0.7014, 0.4145, 0.625, 0.3993, 0.7014, 0.3757, 0.7551, 0.384, 0.2718, 0.3953, 0.545, 0.5839, 0.3061, 0.577, 0.5914, 0.5345, 0.4859, 0.5372, 0.3935, 0.5427, 0.3653, 0.4481, 0.125, 0.5, 0.125, 0.5, 0.2433, 0.4094, 0.178, 0.4761, 0.8774, 0.4899, 0.877, 0.5, 0.8836, 0.5, 1.0, 0.4911, 1.0, 0.4607, 0.9053, 0.4481, 0.125, 0.4094, 0.178, 0.384, 0.2718, 0.3757, 0.7551, 0.4607, 0.9053, 0.4911, 0.0, 0.5, 0.2433, 0.5078, 0.25, 0.5427, 0.3653, 0.5372, 0.3935, 0.5, 0.4839, 0.4889, 0.4907, 0.3953, 0.545, 0.384, 0.2718, 0.4094, 0.178, 0.4607, 0.9053, 0.3757, 0.7551, 0.3993, 0.7014, 0.4194, 0.7618, 0.4568, 0.8399, 0.4761, 0.8774, 0.4889, 0.4907, 0.5, 0.4931, 0.5, 0.625, 0.4145, 0.625, 0.3953, 0.545, 0.6149, 0.6914, 0.7199, 0.738, 0.7499, 0.7621, 0.5, 0.8836, 0.4899, 0.877, 0.4568, 0.8399, 0.4194, 0.7618, 0.5, 0.6919, 0.5, 0.0, 0.625, 0.0, 0.625, 0.06424, 0.6149, 0.125, 0.5, 0.125, 0.5, 0.8836, 0.6224, 0.8896, 0.6279, 0.9338, 0.625, 1.0, 0.5, 1.0, 0.5078, 0.25, 0.6026, 0.25, 0.5839, 0.3061, 0.5427, 0.3653, 0.5, 0.125, 0.6149, 0.125, 0.6151, 0.1259, 0.6026, 0.25, 0.5078, 0.25, 0.5, 0.2433, 0.5, 0.4931, 0.5345, 0.4859, 0.577, 0.5914, 0.5809, 0.625, 0.5, 0.625, 0.5, 0.625, 0.5809, 0.625, 0.6149, 0.6914, 0.5, 0.6919, 0.4911, 0.0, 0.5, 0.0, 0.5, 0.125, 0.4481, 0.125, 0.6539, 0.804, 0.6198, 0.1334, 0.6149, 0.125, 0.625, 0.06424, 0.8088, 0.7529, 0.6224, 0.8896, 0.4889, 0.4907, 0.5, 0.4839, 0.5, 0.4931, 0.6026, 0.25, 0.6151, 0.1259, 0.6539, 0.804, 0.6149, 0.6914, 0.5809, 0.625, 0.577, 0.5914, 0.5839, 0.3061, 0.5, 0.4839, 0.5372, 0.3935, 0.5345, 0.4859, 0.5, 0.4931, 0.8088, 0.7529, 0.875, 0.6858, 0.875, 0.75, 0.4761, 0.8774, 0.4568, 0.8399, 0.4899, 0.877, 0.4145, 0.625, 0.5, 0.625, 0.5, 0.6919, 0.4194, 0.7618, 0.3993, 0.7014, 0.4145, 0.625, 0.3993, 0.7014, 0.3757, 0.7551, 0.384, 0.2718, 0.3953, 0.545, 0.5839, 0.3061, 0.577, 0.5914, 0.5345, 0.4859, 0.5372, 0.3935, 0.5427, 0.3653, 0.4481, 0.125, 0.5, 0.125, 0.5, 0.2433, 0.4094, 0.178, 0.4761, 0.8774, 0.4899, 0.877, 0.5, 0.8836, 0.5, 1.0, 0.4911, 1.0, 0.4607, 0.9053, 0.4481, 0.125, 0.4094, 0.178, 0.384, 0.2718, 0.3757, 0.7551, 0.4607, 0.9053, 0.4911, 0.0, 0.5, 0.2433, 0.5078, 0.25, 0.5427, 0.3653, 0.5372, 0.3935, 0.5, 0.4839, 0.4889, 0.4907, 0.3953, 0.545, 0.384, 0.2718, 0.4094, 0.178, 0.4607, 0.9053, 0.3757, 0.7551, 0.3993, 0.7014, 0.4194, 0.7618, 0.4568, 0.8399, 0.4761, 0.8774, 0.4889, 0.4907, 0.5, 0.4931, 0.5, 0.625, 0.4145, 0.625, 0.3953, 0.545, 0.6149, 0.6914, 0.7199, 0.738, 0.7499, 0.7621, 0.5, 0.8836, 0.4899, 0.877, 0.4568, 0.8399, 0.4194, 0.7618, 0.5, 0.6919, 0.5, 0.0, 0.625, 0.0, 0.625, 0.06424, 0.6149, 0.125, 0.5, 0.125, 0.5, 0.8836, 0.6224, 0.8896, 0.6279, 0.9338, 0.625, 1.0, 0.5, 1.0, 0.5078, 0.25, 0.6026, 0.25, 0.5839, 0.3061, 0.5427, 0.3653, 0.5, 0.125, 0.6149, 0.125, 0.6151, 0.1259, 0.6026, 0.25, 0.5078, 0.25, 0.5, 0.2433, 0.5, 0.4931, 0.5345, 0.4859, 0.577, 0.5914, 0.5809, 0.625, 0.5, 0.625, 0.5, 0.625, 0.5809, 0.625, 0.6149, 0.6914, 0.5, 0.6919, 0.4911, 0.0, 0.5, 0.0, 0.5, 0.125, 0.4481, 0.125, 0.6539, 0.804, 0.6198, 0.1334, 0.6149, 0.125, 0.625, 0.06424, 0.8088, 0.7529, 0.6224, 0.8896, 0.4889, 0.4907, 0.5, 0.4839, 0.5, 0.4931, 0.6026, 0.25, 0.6151, 0.1259, 0.6539, 0.804, 0.6149, 0.6914, 0.5809, 0.625, 0.577, 0.5914, 0.5839, 0.3061, 0.5, 0.4839, 0.5372, 0.3935, 0.5345, 0.4859, 0.5, 0.4931, 0.8088, 0.7529, 0.875, 0.6858, 0.875, 0.75, 0.4761, 0.8774, 0.4568, 0.8399, 0.4899, 0.877, 0.4145, 0.625, 0.5, 0.625, 0.5, 0.6919, 0.4194, 0.7618, 0.3993, 0.7014, 0.4145, 0.625, 0.3993, 0.7014, 0.3757, 0.7551, 0.384, 0.2718, 0.3953, 0.545, 0.5839, 0.3061, 0.577, 0.5914, 0.5345, 0.4859, 0.5372, 0.3935, 0.5427, 0.3653, 0.4481, 0.125, 0.5, 0.125, 0.5, 0.2433, 0.4094, 0.178, 0.4761, 0.8774, 0.4899, 0.877, 0.5, 0.8836, 0.5, 1.0, 0.4911, 1.0, 0.4607, 0.9053, 0.4481, 0.125, 0.4094, 0.178, 0.384, 0.2718, 0.3757, 0.7551, 0.4607, 0.9053, 0.4911, 0.0, 0.5, 0.2433, 0.5078, 0.25, 0.5427, 0.3653, 0.5372, 0.3935, 0.5, 0.4839, 0.4889, 0.4907, 0.3953, 0.545, 0.384, 0.2718, 0.4094, 0.178, 0.4607, 0.9053, 0.3757, 0.7551, 0.3993, 0.7014, 0.4194, 0.7618, 0.4568, 0.8399, 0.4761, 0.8774, 0.4889, 0.4907, 0.5, 0.4931, 0.5, 0.625, 0.4145, 0.625, 0.3953, 0.545, 0.6149, 0.6914, 0.7199, 0.738, 0.7499, 0.7621, 0.5, 0.8836, 0.4899, 0.877, 0.4568, 0.8399, 0.4194, 0.7618, 0.5, 0.6919, 0.5, 0.0, 0.625, 0.0, 0.625, 0.06424, 0.6149, 0.125, 0.5, 0.125, 0.5, 0.8836, 0.6224, 0.8896, 0.6279, 0.9338, 0.625, 1.0, 0.5, 1.0, 0.5078, 0.25, 0.6026, 0.25, 0.5839, 0.3061, 0.5427, 0.3653, 0.5, 0.125, 0.6149, 0.125, 0.6151, 0.1259, 0.6026, 0.25, 0.5078, 0.25, 0.5, 0.2433, 0.5, 0.4931, 0.5345, 0.4859, 0.577, 0.5914, 0.5809, 0.625, 0.5, 0.625, 0.5, 0.625, 0.5809, 0.625, 0.6149, 0.6914, 0.5, 0.6919, 0.4911, 0.0, 0.5, 0.0, 0.5, 0.125, 0.4481, 0.125, 0.6539, 0.804, 0.6198, 0.1334, 0.6149, 0.125, 0.625, 0.06424, 0.8088, 0.7529, 0.6224, 0.8896, 0.4889, 0.4907, 0.5, 0.4839, 0.5, 0.4931, 0.6026, 0.25, 0.6151, 0.1259, 0.6539, 0.804, 0.6149, 0.6914, 0.5809, 0.625, 0.577, 0.5914, 0.5839, 0.3061, 0.5, 0.4839, 0.5372, 0.3935, 0.5345, 0.4859, 0.5, 0.4931, 0.8088, 0.7529, 0.875, 0.6858, 0.875, 0.75, 0.4761, 0.8774, 0.4568, 0.8399, 0.4899, 0.877, 0.4145, 0.625, 0.5, 0.625, 0.5, 0.6919, 0.4194, 0.7618, 0.3993, 0.7014, 0.4145, 0.625, 0.3993, 0.7014, 0.3757, 0.7551, 0.384, 0.2718, 0.3953, 0.545, 0.5839, 0.3061, 0.577, 0.5914, 0.5345, 0.4859, 0.5372, 0.3935, 0.5427, 0.3653, 0.4481, 0.125, 0.5, 0.125, 0.5, 0.2433, 0.4094, 0.178, 0.4761, 0.8774, 0.4899, 0.877, 0.5, 0.8836, 0.5, 1.0, 0.4911, 1.0, 0.4607, 0.9053, 0.4481, 0.125, 0.4094, 0.178, 0.384, 0.2718, 0.3757, 0.7551, 0.4607, 0.9053, 0.4911, 0.0, 0.5, 0.2433, 0.5078, 0.25, 0.5427, 0.3653, 0.5372, 0.3935, 0.5, 0.4839, 0.4889, 0.4907, 0.3953, 0.545, 0.384, 0.2718, 0.4094, 0.178, 0.4607, 0.9053, 0.3757, 0.7551, 0.3993, 0.7014, 0.4194, 0.7618, 0.4568, 0.8399, 0.4761, 0.8774, 0.4889, 0.4907, 0.5, 0.4931, 0.5, 0.625, 0.4145, 0.625, 0.3953, 0.545, 0.6149, 0.6914, 0.7199, 0.738, 0.7499, 0.7621, 0.5, 0.8836, 0.4899, 0.877, 0.4568, 0.8399, 0.4194, 0.7618, 0.5, 0.6919, 0.5, 0.0, 0.625, 0.0, 0.625, 0.06424, 0.6149, 0.125, 0.5, 0.125, 0.5, 0.8836, 0.6224, 0.8896, 0.6279, 0.9338, 0.625, 1.0, 0.5, 1.0, 0.5078, 0.25, 0.6026, 0.25, 0.5839, 0.3061, 0.5427, 0.3653, 0.5, 0.125, 0.6149, 0.125, 0.6151, 0.1259, 0.6026, 0.25, 0.5078, 0.25, 0.5, 0.2433, 0.5, 0.4931, 0.5345, 0.4859, 0.577, 0.5914, 0.5809, 0.625, 0.5, 0.625, 0.5, 0.625, 0.5809, 0.625, 0.6149, 0.6914, 0.5, 0.6919, 0.4911, 0.0, 0.5, 0.0, 0.5, 0.125, 0.4481, 0.125, 0.6539, 0.804, 0.6198, 0.1334, 0.6149, 0.125, 0.625, 0.06424, 0.8088, 0.7529, 0.6224, 0.8896, 0.4889, 0.4907, 0.5, 0.4839, 0.5, 0.4931, 0.6026, 0.25, 0.6151, 0.1259, 0.6539, 0.804, 0.6149, 0.6914, 0.5809, 0.625, 0.577, 0.5914, 0.5839, 0.3061, 0.5, 0.4839, 0.5372, 0.3935, 0.5345, 0.4859, 0.5, 0.4931, 0.8088, 0.7529, 0.875, 0.6858, 0.875, 0.75, 0.4761, 0.8774, 0.4568, 0.8399, 0.4899, 0.877, 0.4145, 0.625, 0.5, 0.625, 0.5, 0.6919, 0.4194, 0.7618, 0.3993, 0.7014, 0.4145, 0.625, 0.3993, 0.7014, 0.3757, 0.7551, 0.384, 0.2718, 0.3953, 0.545, 0.5839, 0.3061, 0.577, 0.5914, 0.5345, 0.4859, 0.5372, 0.3935, 0.5427, 0.3653, 0.4481, 0.125, 0.5, 0.125, 0.5, 0.2433, 0.4094, 0.178, 0.4761, 0.8774, 0.4899, 0.877, 0.5, 0.8836, 0.5, 1.0, 0.4911, 1.0, 0.4607, 0.9053, 0.4481, 0.125, 0.4094, 0.178, 0.384, 0.2718, 0.3757, 0.7551, 0.4607, 0.9053, 0.4911, 0.0, 0.5, 0.2433, 0.5078, 0.25, 0.5427, 0.3653, 0.5372, 0.3935, 0.5, 0.4839, 0.4889, 0.4907, 0.3953, 0.545, 0.384, 0.2718, 0.4094, 0.178, 0.4607, 0.9053, 0.3757, 0.7551, 0.3993, 0.7014, 0.4194, 0.7618, 0.4568, 0.8399, 0.4761, 0.8774, 0.4889, 0.4907, 0.5, 0.4931, 0.5, 0.625, 0.4145, 0.625, 0.3953, 0.545, 0.6149, 0.6914, 0.7199, 0.738, 0.7499, 0.7621, 0.5, 0.8836, 0.4899, 0.877, 0.4568, 0.8399, 0.4194, 0.7618, 0.5, 0.6919, 0.5, 0.0, 0.625, 0.0, 0.625, 0.06424, 0.6149, 0.125, 0.5, 0.125, 0.5, 0.8836, 0.6224, 0.8896, 0.6279, 0.9338, 0.625, 1.0, 0.5, 1.0, 0.5078, 0.25, 0.6026, 0.25, 0.5839, 0.3061, 0.5427, 0.3653, 0.5, 0.125, 0.6149, 0.125, 0.6151, 0.1259, 0.6026, 0.25, 0.5078, 0.25, 0.5, 0.2433, 0.5, 0.4931, 0.5345, 0.4859, 0.577, 0.5914, 0.5809, 0.625, 0.5, 0.625, 0.5, 0.625, 0.5809, 0.625, 0.6149, 0.6914, 0.5, 0.6919, 0.4911, 0.0, 0.5, 0.0, 0.5, 0.125, 0.4481, 0.125, 0.6539, 0.804, 0.6198, 0.1334, 0.6149, 0.125, 0.625, 0.06424, 0.8088, 0.7529, 0.6224, 0.8896, 0.4889, 0.4907, 0.5, 0.4839, 0.5, 0.4931, 0.6026, 0.25, 0.6151, 0.1259, 0.6539, 0.804, 0.6149, 0.6914, 0.5809, 0.625, 0.577, 0.5914, 0.5839, 0.3061, 0.5, 0.4839, 0.5372, 0.3935, 0.5345, 0.4859, 0.5, 0.4931, 0.8088, 0.7529, 0.875, 0.6858, 0.875, 0.75, 0.4761, 0.8774, 0.4568, 0.8399, 0.4899, 0.877, 0.4145, 0.625, 0.5, 0.625, 0.5, 0.6919, 0.4194, 0.7618, 0.3993, 0.7014, 0.4145, 0.625, 0.3993, 0.7014, 0.3757, 0.7551, 0.384, 0.2718, 0.3953, 0.545, 0.5839, 0.3061, 0.577, 0.5914, 0.5345, 0.4859, 0.5372, 0.3935, 0.5427, 0.3653, 0.4481, 0.125, 0.5, 0.125, 0.5, 0.2433, 0.4094, 0.178, 0.4761, 0.8774, 0.4899, 0.877, 0.5, 0.8836, 0.5, 1.0, 0.4911, 1.0, 0.4607, 0.9053, 0.4481, 0.125, 0.4094, 0.178, 0.384, 0.2718, 0.3757, 0.7551, 0.4607, 0.9053, 0.4911, 0.0, 0.5, 0.2433, 0.5078, 0.25, 0.5427, 0.3653, 0.5372, 0.3935, 0.5, 0.4839, 0.4889, 0.4907, 0.3953, 0.545, 0.384, 0.2718, 0.4094, 0.178, 0.4607, 0.9053, 0.3757, 0.7551, 0.3993, 0.7014, 0.4194, 0.7618, 0.4568, 0.8399, 0.4761, 0.8774, 0.4889, 0.4907, 0.5, 0.4931, 0.5, 0.625, 0.4145, 0.625, 0.3953, 0.545, 0.6149, 0.6914, 0.7199, 0.738, 0.7499, 0.7621, 0.5, 0.8836, 0.4899, 0.877, 0.4568, 0.8399, 0.4194, 0.7618, 0.5, 0.6919, 0.5, 0.0, 0.625, 0.0, 0.625, 0.06424, 0.6149, 0.125, 0.5, 0.125, 0.5, 0.8836, 0.6224, 0.8896, 0.6279, 0.9338, 0.625, 1.0, 0.5, 1.0, 0.5078, 0.25, 0.6026, 0.25, 0.5839, 0.3061, 0.5427, 0.3653, 0.5, 0.125, 0.6149, 0.125, 0.6151, 0.1259, 0.6026, 0.25, 0.5078, 0.25, 0.5, 0.2433, 0.5, 0.4931, 0.5345, 0.4859, 0.577, 0.5914, 0.5809, 0.625, 0.5, 0.625, 0.5, 0.625, 0.5809, 0.625, 0.6149, 0.6914, 0.5, 0.6919, 0.4911, 0.0, 0.5, 0.0, 0.5, 0.125, 0.4481, 0.125, 0.6539, 0.804, 0.6198, 0.1334, 0.6149, 0.125, 0.625, 0.06424, 0.8088, 0.7529, 0.6224, 0.8896, 0.4889, 0.4907, 0.5, 0.4839, 0.5, 0.4931, 0.6026, 0.25, 0.6151, 0.1259, 0.6539, 0.804, 0.6149, 0.6914, 0.5809, 0.625, 0.577, 0.5914, 0.5839, 0.3061, 0.5, 0.4839, 0.5372, 0.3935, 0.5345, 0.4859, 0.5, 0.4931, 0.8088, 0.7529, 0.875, 0.6858, 0.875, 0.75, 0.4761, 0.8774, 0.4568, 0.8399, 0.4899, 0.877, 0.4145, 0.625, 0.5, 0.625, 0.5, 0.6919, 0.4194, 0.7618, 0.3993, 0.7014, 0.4145, 0.625, 0.3993, 0.7014, 0.3757, 0.7551, 0.384, 0.2718, 0.3953, 0.545, 0.5839, 0.3061, 0.577, 0.5914, 0.5345, 0.4859, 0.5372, 0.3935, 0.5427, 0.3653, 0.4481, 0.125, 0.5, 0.125, 0.5, 0.2433, 0.4094, 0.178, 0.4761, 0.8774, 0.4899, 0.877, 0.5, 0.8836, 0.5, 1.0, 0.4911, 1.0, 0.4607, 0.9053, 0.4481, 0.125, 0.4094, 0.178, 0.384, 0.2718, 0.3757, 0.7551, 0.4607, 0.9053, 0.4911, 0.0, 0.5, 0.2433, 0.5078, 0.25, 0.5427, 0.3653, 0.5372, 0.3935, 0.5, 0.4839, 0.4889, 0.4907, 0.3953, 0.545, 0.384, 0.2718, 0.4094, 0.178, 0.4607, 0.9053, 0.3757, 0.7551, 0.3993, 0.7014, 0.4194, 0.7618, 0.4568, 0.8399, 0.4761, 0.8774, 0.4889, 0.4907, 0.5, 0.4931, 0.5, 0.625, 0.4145, 0.625, 0.3953, 0.545, 0.6149, 0.6914, 0.7199, 0.738, 0.7499, 0.7621, 0.5, 0.8836, 0.4899, 0.877, 0.4568, 0.8399, 0.4194, 0.7618, 0.5, 0.6919, 0.5, 0.0, 0.625, 0.0, 0.625, 0.06424, 0.6149, 0.125, 0.5, 0.125, 0.5, 0.8836, 0.6224, 0.8896, 0.6279, 0.9338, 0.625, 1.0, 0.5, 1.0, 0.5078, 0.25, 0.6026, 0.25, 0.5839, 0.3061, 0.5427, 0.3653, 0.5, 0.125, 0.6149, 0.125, 0.6151, 0.1259, 0.6026, 0.25, 0.5078, 0.25, 0.5, 0.2433, 0.5, 0.4931, 0.5345, 0.4859, 0.577, 0.5914, 0.5809, 0.625, 0.5, 0.625, 0.5, 0.625, 0.5809, 0.625, 0.6149, 0.6914, 0.5, 0.6919, 0.4911, 0.0, 0.5, 0.0, 0.5, 0.125, 0.4481, 0.125, 0.6539, 0.804, 0.6198, 0.1334, 0.6149, 0.125, 0.625, 0.06424, 0.8088, 0.7529, 0.6224, 0.8896, 0.4889, 0.4907, 0.5, 0.4839, 0.5, 0.4931, 0.6026, 0.25, 0.6151, 0.1259, 0.6539, 0.804, 0.6149, 0.6914, 0.5809, 0.625, 0.577, 0.5914, 0.5839, 0.3061, 0.5, 0.4839, 0.5372, 0.3935, 0.5345, 0.4859, 0.5, 0.4931, 0.8088, 0.7529, 0.875, 0.6858, 0.875, 0.75, 0.4761, 0.8774, 0.4568, 0.8399, 0.4899, 0.877, 0.4145, 0.625, 0.5, 0.625, 0.5, 0.6919, 0.4194, 0.7618, 0.3993, 0.7014, 0.4145, 0.625, 0.3993, 0.7014, 0.3757, 0.7551, 0.384, 0.2718, 0.3953, 0.545, 0.5839, 0.3061, 0.577, 0.5914, 0.5345, 0.4859, 0.5372, 0.3935, 0.5427, 0.3653, 0.4481, 0.125, 0.5, 0.125, 0.5, 0.2433, 0.4094, 0.178, 0.4761, 0.8774, 0.4899, 0.877, 0.5, 0.8836, 0.5, 1.0, 0.4911, 1.0, 0.4607, 0.9053, 0.4481, 0.125, 0.4094, 0.178, 0.384, 0.2718, 0.3757, 0.7551, 0.4607, 0.9053, 0.4911, 0.0, 0.5, 0.2433, 0.5078, 0.25, 0.5427, 0.3653, 0.5372, 0.3935, 0.5, 0.4839, 0.4889, 0.4907, 0.3953, 0.545, 0.384, 0.2718, 0.4094, 0.178, 0.4607, 0.9053, 0.3757, 0.7551, 0.3993, 0.7014, 0.4194, 0.7618, 0.4568, 0.8399, 0.4761, 0.8774, 0.4889, 0.4907, 0.5, 0.4931, 0.5, 0.625, 0.4145, 0.625, 0.3953, 0.545, 0.6149, 0.6914, 0.7199, 0.738, 0.7499, 0.7621, 0.5, 0.8836, 0.4899, 0.877, 0.4568, 0.8399, 0.4194, 0.7618, 0.5, 0.6919, 0.5, 0.0, 0.625, 0.0, 0.625, 0.06424, 0.6149, 0.125, 0.5, 0.125, 0.5, 0.8836, 0.6224, 0.8896, 0.6279, 0.9338, 0.625, 1.0, 0.5, 1.0, 0.5078, 0.25, 0.6026, 0.25, 0.5839, 0.3061, 0.5427, 0.3653, 0.5, 0.125, 0.6149, 0.125, 0.6151, 0.1259, 0.6026, 0.25, 0.5078, 0.25, 0.5, 0.2433, 0.5, 0.4931, 0.5345, 0.4859, 0.577, 0.5914, 0.5809, 0.625, 0.5, 0.625, 0.5, 0.625, 0.5809, 0.625, 0.6149, 0.6914, 0.5, 0.6919, 0.4911, 0.0, 0.5, 0.0, 0.5, 0.125, 0.4481, 0.125, 0.6539, 0.804, 0.6198, 0.1334, 0.6149, 0.125, 0.625, 0.06424, 0.8088, 0.7529, 0.6224, 0.8896, 0.4889, 0.4907, 0.5, 0.4839, 0.5, 0.4931, 0.6026, 0.25, 0.6151, 0.1259, 0.6539, 0.804, 0.6149, 0.6914, 0.5809, 0.625, 0.577, 0.5914, 0.5839, 0.3061, 0.5, 0.4839, 0.5372, 0.3935, 0.5345, 0.4859, 0.5, 0.4931, 0.8088, 0.7529, 0.875, 0.6858, 0.875, 0.75, 0.4761, 0.8774, 0.4568, 0.8399, 0.4899, 0.877, 0.4145, 0.625, 0.5, 0.625, 0.5, 0.6919, 0.4194, 0.7618, 0.3993, 0.7014, 0.4145, 0.625, 0.3993, 0.7014, 0.3757, 0.7551, 0.384, 0.2718, 0.3953, 0.545, 0.5839, 0.3061, 0.577, 0.5914, 0.5345, 0.4859, 0.5372, 0.3935, 0.5427, 0.3653, 0.4481, 0.125, 0.5, 0.125, 0.5, 0.2433, 0.4094, 0.178, 0.4761, 0.8774, 0.4899, 0.877, 0.5, 0.8836, 0.5, 1.0, 0.4911, 1.0, 0.4607, 0.9053, 0.4481, 0.125, 0.4094, 0.178, 0.384, 0.2718, 0.3757, 0.7551, 0.4607, 0.9053, 0.4911, 0.0, 0.5, 0.2433, 0.5078, 0.25, 0.5427, 0.3653, 0.5372, 0.3935, 0.5, 0.4839, 0.4889, 0.4907, 0.3953, 0.545, 0.384, 0.2718, 0.4094, 0.178, 0.4607, 0.9053, 0.3757, 0.7551, 0.3993, 0.7014, 0.4194, 0.7618, 0.4568, 0.8399, 0.4761, 0.8774, 0.4889, 0.4907, 0.5, 0.4931, 0.5, 0.625, 0.4145, 0.625, 0.3953, 0.545, 0.6149, 0.6914, 0.7199, 0.738, 0.7499, 0.7621, 0.5, 0.8836, 0.4899, 0.877, 0.4568, 0.8399, 0.4194, 0.7618, 0.5, 0.6919, 0.5, 0.0, 0.625, 0.0, 0.625, 0.06424, 0.6149, 0.125, 0.5, 0.125, 0.5, 0.8836, 0.6224, 0.8896, 0.6279, 0.9338, 0.625, 1.0, 0.5, 1.0, 0.5078, 0.25, 0.6026, 0.25, 0.5839, 0.3061, 0.5427, 0.3653, 0.5, 0.125, 0.6149, 0.125, 0.6151, 0.1259, 0.6026, 0.25, 0.5078, 0.25, 0.5, 0.2433, 0.5, 0.4931, 0.5345, 0.4859, 0.577, 0.5914, 0.5809, 0.625, 0.5, 0.625, 0.5, 0.625, 0.5809, 0.625, 0.6149, 0.6914, 0.5, 0.6919, 0.4911, 0.0, 0.5, 0.0, 0.5, 0.125, 0.4481, 0.125, 0.6539, 0.804, 0.6198, 0.1334, 0.6149, 0.125, 0.625, 0.06424, 0.8088, 0.7529, 0.6224, 0.8896, 0.4889, 0.4907, 0.5, 0.4839, 0.5, 0.4931, 0.6026, 0.25, 0.6151, 0.1259, 0.6539, 0.804, 0.6149, 0.6914, 0.5809, 0.625, 0.577, 0.5914, 0.5839, 0.3061, 0.5, 0.4839, 0.5372, 0.3935, 0.5345, 0.4859, 0.5, 0.4931, 0.8088, 0.7529, 0.875, 0.6858, 0.875, 0.75, 0.4761, 0.8774, 0.4568, 0.8399, 0.4899, 0.877, 0.4145, 0.625, 0.5, 0.625, 0.5, 0.6919, 0.4194, 0.7618, 0.3993, 0.7014, 0.4145, 0.625, 0.3993, 0.7014, 0.3757, 0.7551, 0.384, 0.2718, 0.3953, 0.545, 0.5839, 0.3061, 0.577, 0.5914, 0.5345, 0.4859, 0.5372, 0.3935, 0.5427, 0.3653, 0.4481, 0.125, 0.5, 0.125, 0.5, 0.2433, 0.4094, 0.178, 0.4761, 0.8774, 0.4899, 0.877, 0.5, 0.8836, 0.5, 1.0, 0.4911, 1.0, 0.4607, 0.9053, 0.4481, 0.125, 0.4094, 0.178, 0.384, 0.2718, 0.3757, 0.7551, 0.4607, 0.9053, 0.4911, 0.0, 0.5, 0.2433, 0.5078, 0.25, 0.5427, 0.3653, 0.5372, 0.3935, 0.5, 0.4839, 0.4889, 0.4907, 0.3953, 0.545, 0.384, 0.2718, 0.4094, 0.178, 0.4607, 0.9053, 0.3757, 0.7551, 0.3993, 0.7014, 0.4194, 0.7618, 0.4568, 0.8399, 0.4761, 0.8774, 0.4889, 0.4907, 0.5, 0.4931, 0.5, 0.625, 0.4145, 0.625, 0.3953, 0.545, 0.6149, 0.6914, 0.7199, 0.738, 0.7499, 0.7621, 0.5, 0.8836, 0.4899, 0.877, 0.4568, 0.8399, 0.4194, 0.7618, 0.5, 0.6919, 0.5, 0.0, 0.625, 0.0, 0.625, 0.06424, 0.6149, 0.125, 0.5, 0.125, 0.5, 0.8836, 0.6224, 0.8896, 0.6279, 0.9338, 0.625, 1.0, 0.5, 1.0, 0.5078, 0.25, 0.6026, 0.25, 0.5839, 0.3061, 0.5427, 0.3653, 0.5, 0.125, 0.6149, 0.125, 0.6151, 0.1259, 0.6026, 0.25, 0.5078, 0.25, 0.5, 0.2433, 0.5, 0.4931, 0.5345, 0.4859, 0.577, 0.5914, 0.5809, 0.625, 0.5, 0.625, 0.5, 0.625, 0.5809, 0.625, 0.6149, 0.6914, 0.5, 0.6919, 0.4911, 0.0, 0.5, 0.0, 0.5, 0.125, 0.4481, 0.125, 0.6539, 0.804, 0.6198, 0.1334, 0.6149, 0.125, 0.625, 0.06424, 0.8088, 0.7529, 0.6224, 0.8896, 0.4889, 0.4907, 0.5, 0.4839, 0.5, 0.4931, 0.6026, 0.25, 0.6151, 0.1259, 0.6539, 0.804, 0.6149, 0.6914, 0.5809, 0.625, 0.577, 0.5914, 0.5839, 0.3061, 0.5, 0.4839, 0.5372, 0.3935, 0.5345, 0.4859, 0.5, 0.4931, 0.8088, 0.7529, 0.875, 0.6858, 0.875, 0.75, 0.4761, 0.8774, 0.4568, 0.8399, 0.4899, 0.877, 0.4145, 0.625, 0.5, 0.625, 0.5, 0.6919, 0.4194, 0.7618, 0.3993, 0.7014, 0.4145, 0.625, 0.3993, 0.7014, 0.3757, 0.7551, 0.384, 0.2718, 0.3953, 0.545, 0.5839, 0.3061, 0.577, 0.5914, 0.5345, 0.4859, 0.5372, 0.3935, 0.5427, 0.3653, 0.4481, 0.125, 0.5, 0.125, 0.5, 0.2433, 0.4094, 0.178, 0.4761, 0.8774, 0.4899, 0.877, 0.5, 0.8836, 0.5, 1.0, 0.4911, 1.0, 0.4607, 0.9053, 0.4481, 0.125, 0.4094, 0.178, 0.384, 0.2718, 0.3757, 0.7551, 0.4607, 0.9053, 0.4911, 0.0, 0.5, 0.2433, 0.5078, 0.25, 0.5427, 0.3653, 0.5372, 0.3935, 0.5, 0.4839, 0.4889, 0.4907, 0.3953, 0.545, 0.384, 0.2718, 0.4094, 0.178, 0.4607, 0.9053, 0.3757, 0.7551, 0.3993, 0.7014, 0.4194, 0.7618, 0.4568, 0.8399, 0.4761, 0.8774, 0.4889, 0.4907, 0.5, 0.4931, 0.5, 0.625, 0.4145, 0.625, 0.3953, 0.545, 0.6149, 0.6914, 0.7199, 0.738, 0.7499, 0.7621, 0.5, 0.8836, 0.4899, 0.877, 0.4568, 0.8399, 0.4194, 0.7618, 0.5, 0.6919, 0.5, 0.0, 0.625, 0.0, 0.625, 0.06424, 0.6149, 0.125, 0.5, 0.125, 0.5, 0.8836, 0.6224, 0.8896, 0.6279, 0.9338, 0.625, 1.0, 0.5, 1.0, 0.5078, 0.25, 0.6026, 0.25, 0.5839, 0.3061, 0.5427, 0.3653, 0.5, 0.125, 0.6149, 0.125, 0.6151, 0.1259, 0.6026, 0.25, 0.5078, 0.25, 0.5, 0.2433, 0.5, 0.4931, 0.5345, 0.4859, 0.577, 0.5914, 0.5809, 0.625, 0.5, 0.625, 0.5, 0.625, 0.5809, 0.625, 0.6149, 0.6914, 0.5, 0.6919, 0.4911, 0.0, 0.5, 0.0, 0.5, 0.125, 0.4481, 0.125, 0.6539, 0.804, 0.6198, 0.1334, 0.6149, 0.125, 0.625, 0.06424, 0.8088, 0.7529, 0.6224, 0.8896, 0.4889, 0.4907, 0.5, 0.4839, 0.5, 0.4931, 0.6026, 0.25, 0.6151, 0.1259, 0.6539, 0.804, 0.6149, 0.6914, 0.5809, 0.625, 0.577, 0.5914, 0.5839, 0.3061, 0.5, 0.4839, 0.5372, 0.3935, 0.5345, 0.4859, 0.5, 0.4931, 0.8088, 0.7529, 0.875, 0.6858, 0.875, 0.75, 0.4761, 0.8774, 0.4568, 0.8399, 0.4899, 0.877, 0.4145, 0.625, 0.5, 0.625, 0.5, 0.6919, 0.4194, 0.7618, 0.3993, 0.7014, 0.4145, 0.625, 0.3993, 0.7014, 0.3757, 0.7551, 0.384, 0.2718, 0.3953, 0.545, 0.5839, 0.3061, 0.577, 0.5914, 0.5345, 0.4859, 0.5372, 0.3935, 0.5427, 0.3653, 0.4481, 0.125, 0.5, 0.125, 0.5, 0.2433, 0.4094, 0.178, 0.4761, 0.8774, 0.4899, 0.877, 0.5, 0.8836, 0.5, 1.0, 0.4911, 1.0, 0.4607, 0.9053, 0.4481, 0.125, 0.4094, 0.178, 0.384, 0.2718, 0.3757, 0.7551, 0.4607, 0.9053, 0.4911, 0.0, 0.5, 0.2433, 0.5078, 0.25, 0.5427, 0.3653, 0.5372, 0.3935, 0.5, 0.4839, 0.4889, 0.4907, 0.3953, 0.545, 0.384, 0.2718, 0.4094, 0.178, 0.4607, 0.9053, 0.3757, 0.7551, 0.3993, 0.7014, 0.4194, 0.7618, 0.4568, 0.8399, 0.4761, 0.8774, 0.4889, 0.4907, 0.5, 0.4931, 0.5, 0.625, 0.4145, 0.625, 0.3953, 0.545, 0.6149, 0.6914, 0.7199, 0.738, 0.7499, 0.7621, 0.5, 0.8836, 0.4899, 0.877, 0.4568, 0.8399, 0.4194, 0.7618, 0.5, 0.6919, 0.5, 0.0, 0.625, 0.0, 0.625, 0.06424, 0.6149, 0.125, 0.5, 0.125, 0.5, 0.8836, 0.6224, 0.8896, 0.6279, 0.9338, 0.625, 1.0, 0.5, 1.0, 0.5078, 0.25, 0.6026, 0.25, 0.5839, 0.3061, 0.5427, 0.3653, 0.5, 0.125, 0.6149, 0.125, 0.6151, 0.1259, 0.6026, 0.25, 0.5078, 0.25, 0.5, 0.2433, 0.5, 0.4931, 0.5345, 0.4859, 0.577, 0.5914, 0.5809, 0.625, 0.5, 0.625, 0.5, 0.625, 0.5809, 0.625, 0.6149, 0.6914, 0.5, 0.6919])
me_cube_013.materials.append(mat_material)
me_cube_013.use_remesh_preserve_volume = False
me_cube_013.use_remesh_preserve_attributes = False
me_cube_013.use_mirror_vertex_groups = False
me_cube_013.update()

# ---- objects
ob_cube_012 = bpy.data.objects.new('Cube.012', me_cube_013)

# ---- transforms, parenting, visibility, modifiers, constraints
ob_cube_012.location = (-2.842e-14, 7.994e-15, 1.421e-14)
ob_cube_012.rotation_euler = (0.09619, -0.07375, -3.398)
ob_cube_012.scale = (0.474, 0.4761, 0.9929)
ob_cube_012.lock_rotations_4d = False
ob_cube_012.empty_display_type = 'ARROWS'
ob_cube_012.lineart.crease_threshold = 0.0

# ---- collection membership
col_collection.objects.link(ob_cube_012)

# ---- scene / render settings (as saved in the file)
scene.frame_start = 1; scene.frame_end = 250; scene.frame_set(1)
scene.render.engine = 'BLENDER_EEVEE_NEXT'
scene.cycles.use_denoising = False
scene.cycles.samples = 128
scene.cycles.sampling_pattern = 'TABULATED_SOBOL'
scene.cycles.use_adaptive_sampling = False
scene.cycles.use_light_tree = False
scene.view_settings.view_transform = 'Filmic'
bpy.context.view_layer.update()

# ---- added for rendering (the .blend has no active camera and no usable light): camera, sun
cam_auto = bpy.data.cameras.new('AutoCamera')
cam_auto.lens = 50.0
cam_auto.sensor_width = 36.0
cam_auto.clip_end = 1000.0
ob_auto_camera = bpy.data.objects.new('AutoCamera', cam_auto)
scene.collection.objects.link(ob_auto_camera)
ob_auto_camera.location = (11.0539, -9.06494, 8.9249)
ob_auto_camera.rotation_euler = (1.09748, -7.21219e-08, 0.694738)
scene.camera = ob_auto_camera
light_auto_sun = bpy.data.lights.new('AutoSun', 'SUN')
light_auto_sun.energy = 3.0
light_auto_sun.angle = 0.0523599
ob_auto_sun = bpy.data.objects.new('AutoSun', light_auto_sun)
scene.collection.objects.link(ob_auto_sun)
ob_auto_sun.rotation_euler = (0.872665, 0.174533, 0.523599)
bpy.context.view_layer.update()
